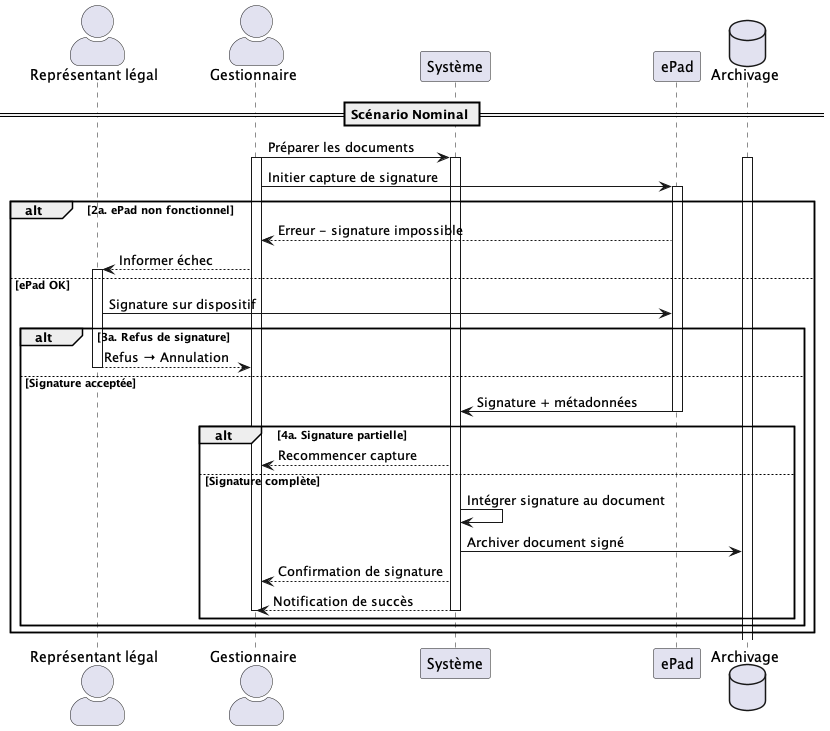

The diagram above was rendered by PlantUML. Its source (embedded in the PNG):
@startuml UC011
skinparam actorStyle awesome

actor "Représentant légal" as Representant
actor "Gestionnaire" as Gestionnaire
participant "Système" as System
participant "ePad" as ePad
database "Archivage" as Archive

== Scénario Nominal ==
Gestionnaire -> System : Préparer les documents
activate System
activate Archive
activate Gestionnaire
Gestionnaire -> ePad : Initier capture de signature
    activate ePad
alt 2a. ePad non fonctionnel
    ePad --> Gestionnaire : Erreur - signature impossible
    Gestionnaire --> Representant : Informer échec
    activate Representant
else ePad OK
    Representant -> ePad : Signature sur dispositif
    alt 3a. Refus de signature
        Representant --> Gestionnaire : Refus → Annulation
        deactivate Representant
    else Signature acceptée
        ePad -> System : Signature + métadonnées
        deactivate ePad
        alt 4a. Signature partielle
            System --> Gestionnaire : Recommencer capture
        else Signature complète
            System -> System : Intégrer signature au document
            System -> Archive : Archiver document signé
            System --> Gestionnaire : Confirmation de signature
            System --> Gestionnaire : Notification de succès
            deactivate System
            deactivate Gestionnaire
        end
    end
end

@enduml